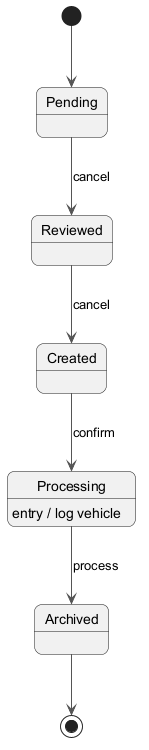

The diagram above was rendered by PlantUML. Its source (embedded in the PNG):
@startuml
skinparam backgroundColor #FFFFFF
skinparam roundCorner 15
skinparam ArrowColor #555555
[*] --> Pending
Pending --> Reviewed : cancel
Reviewed --> Created : cancel
Created --> Processing : confirm
Processing --> Archived : process
Processing : entry / log vehicle
Archived --> [*]
@enduml